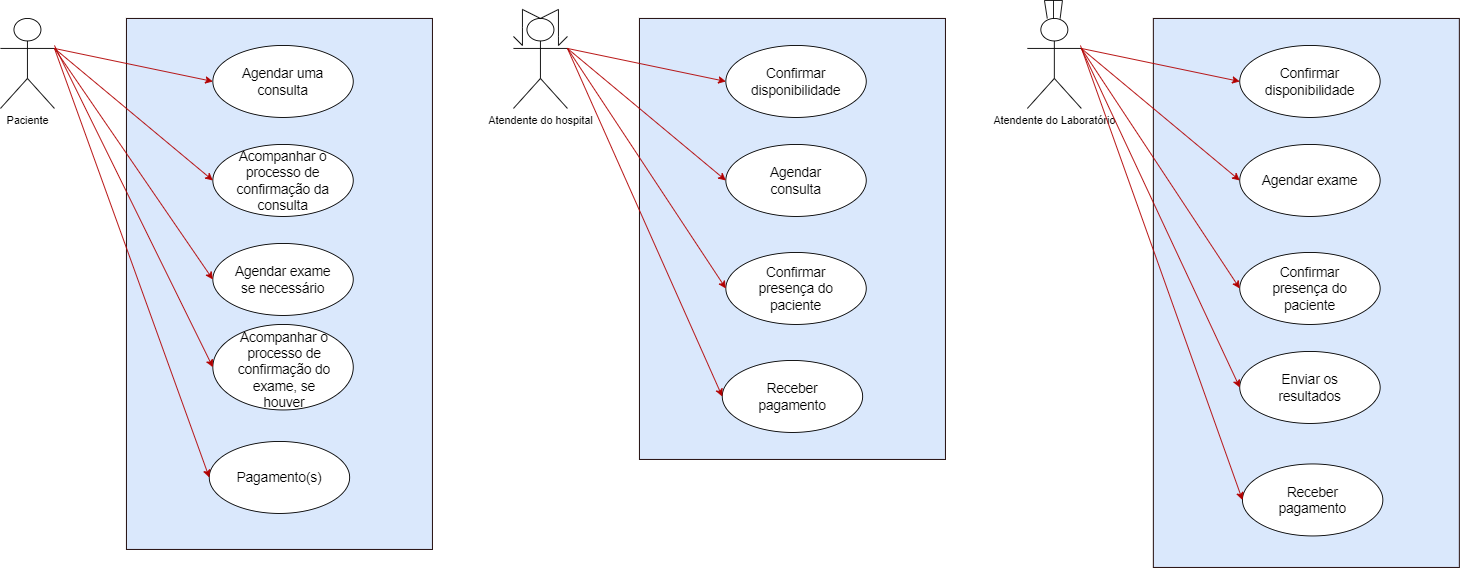

The diagram above was exported from draw.io. Its source (the exported page's mxGraphModel, read from the mxfile embedded in the PNG):
<mxGraphModel dx="868" dy="482" grid="1" gridSize="10" guides="1" tooltips="1" connect="1" arrows="1" fold="1" page="1" pageScale="1" pageWidth="1169" pageHeight="827" math="0" shadow="0">
  <root>
    <mxCell id="0" />
    <mxCell id="1" parent="0" />
    <mxCell id="b8uFtHwrjHx_ESkRjfHz-1" value="" style="rounded=0;whiteSpace=wrap;html=1;fillColor=#dae8fc;strokeColor=#170000;" parent="1" vertex="1">
      <mxGeometry x="240" y="220" width="340" height="590" as="geometry" />
    </mxCell>
    <mxCell id="b8uFtHwrjHx_ESkRjfHz-3" value="" style="ellipse;whiteSpace=wrap;html=1;" parent="1" vertex="1">
      <mxGeometry x="336" y="250" width="156" height="80" as="geometry" />
    </mxCell>
    <mxCell id="b8uFtHwrjHx_ESkRjfHz-4" value="&lt;font style=&quot;font-size: 15px;&quot;&gt;Agendar uma consulta&lt;/font&gt;" style="text;html=1;strokeColor=none;fillColor=none;align=center;verticalAlign=middle;whiteSpace=wrap;rounded=0;" parent="1" vertex="1">
      <mxGeometry x="359" y="275" width="110" height="30" as="geometry" />
    </mxCell>
    <mxCell id="b8uFtHwrjHx_ESkRjfHz-6" value="Paciente" style="shape=umlActor;verticalLabelPosition=bottom;verticalAlign=top;html=1;outlineConnect=0;" parent="1" vertex="1">
      <mxGeometry x="100" y="220" width="60" height="100" as="geometry" />
    </mxCell>
    <mxCell id="b8uFtHwrjHx_ESkRjfHz-12" value="" style="ellipse;whiteSpace=wrap;html=1;" parent="1" vertex="1">
      <mxGeometry x="336" y="360" width="156" height="80" as="geometry" />
    </mxCell>
    <mxCell id="b8uFtHwrjHx_ESkRjfHz-13" value="&lt;span style=&quot;font-size: 15px;&quot;&gt;Acompanhar o processo de confirmação da consulta&lt;/span&gt;" style="text;html=1;strokeColor=none;fillColor=none;align=center;verticalAlign=middle;whiteSpace=wrap;rounded=0;" parent="1" vertex="1">
      <mxGeometry x="359" y="385" width="110" height="30" as="geometry" />
    </mxCell>
    <mxCell id="b8uFtHwrjHx_ESkRjfHz-14" value="" style="ellipse;whiteSpace=wrap;html=1;" parent="1" vertex="1">
      <mxGeometry x="332" y="690" width="156" height="80" as="geometry" />
    </mxCell>
    <mxCell id="b8uFtHwrjHx_ESkRjfHz-15" value="&lt;font style=&quot;font-size: 15px;&quot;&gt;Pagamento(s)&lt;/font&gt;" style="text;html=1;strokeColor=none;fillColor=none;align=center;verticalAlign=middle;whiteSpace=wrap;rounded=0;" parent="1" vertex="1">
      <mxGeometry x="355" y="715" width="110" height="30" as="geometry" />
    </mxCell>
    <mxCell id="b8uFtHwrjHx_ESkRjfHz-20" value="" style="endArrow=classic;html=1;rounded=0;fontSize=15;exitX=1;exitY=0.3333333333333333;exitDx=0;exitDy=0;exitPerimeter=0;entryX=0;entryY=0.5;entryDx=0;entryDy=0;fillColor=#e51400;strokeColor=#B20000;" parent="1" source="b8uFtHwrjHx_ESkRjfHz-6" target="b8uFtHwrjHx_ESkRjfHz-3" edge="1">
      <mxGeometry width="50" height="50" relative="1" as="geometry">
        <mxPoint x="350" y="430" as="sourcePoint" />
        <mxPoint x="400" y="380" as="targetPoint" />
      </mxGeometry>
    </mxCell>
    <mxCell id="b8uFtHwrjHx_ESkRjfHz-21" value="" style="endArrow=classic;html=1;rounded=0;fontSize=15;exitX=1;exitY=0.3333333333333333;exitDx=0;exitDy=0;exitPerimeter=0;entryX=0;entryY=0.5;entryDx=0;entryDy=0;fillColor=#e51400;strokeColor=#B20000;" parent="1" source="b8uFtHwrjHx_ESkRjfHz-6" target="b8uFtHwrjHx_ESkRjfHz-12" edge="1">
      <mxGeometry width="50" height="50" relative="1" as="geometry">
        <mxPoint x="170" y="263.33333333333337" as="sourcePoint" />
        <mxPoint x="346" y="300" as="targetPoint" />
      </mxGeometry>
    </mxCell>
    <mxCell id="b8uFtHwrjHx_ESkRjfHz-22" value="" style="endArrow=classic;html=1;rounded=0;fontSize=15;exitX=1;exitY=0.3333333333333333;exitDx=0;exitDy=0;exitPerimeter=0;entryX=0;entryY=0.5;entryDx=0;entryDy=0;fillColor=#e51400;strokeColor=#B20000;" parent="1" source="b8uFtHwrjHx_ESkRjfHz-6" target="b8uFtHwrjHx_ESkRjfHz-14" edge="1">
      <mxGeometry width="50" height="50" relative="1" as="geometry">
        <mxPoint x="180" y="273.33333333333337" as="sourcePoint" />
        <mxPoint x="356" y="310" as="targetPoint" />
      </mxGeometry>
    </mxCell>
    <mxCell id="b8uFtHwrjHx_ESkRjfHz-23" value="" style="rounded=0;whiteSpace=wrap;html=1;fillColor=#dae8fc;strokeColor=#170000;" parent="1" vertex="1">
      <mxGeometry x="810" y="220" width="340" height="490" as="geometry" />
    </mxCell>
    <mxCell id="b8uFtHwrjHx_ESkRjfHz-24" value="" style="ellipse;whiteSpace=wrap;html=1;" parent="1" vertex="1">
      <mxGeometry x="906" y="250" width="156" height="80" as="geometry" />
    </mxCell>
    <mxCell id="b8uFtHwrjHx_ESkRjfHz-25" value="&lt;font style=&quot;font-size: 15px;&quot;&gt;Confirmar disponibilidade&lt;/font&gt;" style="text;html=1;strokeColor=none;fillColor=none;align=center;verticalAlign=middle;whiteSpace=wrap;rounded=0;" parent="1" vertex="1">
      <mxGeometry x="929" y="275" width="110" height="30" as="geometry" />
    </mxCell>
    <mxCell id="b8uFtHwrjHx_ESkRjfHz-26" value="Atendente do hospital" style="shape=umlActor;verticalLabelPosition=bottom;verticalAlign=top;html=1;outlineConnect=0;" parent="1" vertex="1">
      <mxGeometry x="670" y="220" width="60" height="100" as="geometry" />
    </mxCell>
    <mxCell id="b8uFtHwrjHx_ESkRjfHz-27" value="" style="ellipse;whiteSpace=wrap;html=1;" parent="1" vertex="1">
      <mxGeometry x="906" y="360" width="156" height="80" as="geometry" />
    </mxCell>
    <mxCell id="b8uFtHwrjHx_ESkRjfHz-28" value="&lt;span style=&quot;font-size: 15px;&quot;&gt;Agendar consulta&lt;/span&gt;" style="text;html=1;strokeColor=none;fillColor=none;align=center;verticalAlign=middle;whiteSpace=wrap;rounded=0;" parent="1" vertex="1">
      <mxGeometry x="929" y="385" width="110" height="30" as="geometry" />
    </mxCell>
    <mxCell id="b8uFtHwrjHx_ESkRjfHz-29" value="" style="ellipse;whiteSpace=wrap;html=1;" parent="1" vertex="1">
      <mxGeometry x="906" y="480" width="156" height="80" as="geometry" />
    </mxCell>
    <mxCell id="b8uFtHwrjHx_ESkRjfHz-30" value="&lt;font style=&quot;font-size: 15px;&quot;&gt;Confirmar presença do paciente&lt;/font&gt;" style="text;html=1;strokeColor=none;fillColor=none;align=center;verticalAlign=middle;whiteSpace=wrap;rounded=0;" parent="1" vertex="1">
      <mxGeometry x="929" y="505" width="110" height="30" as="geometry" />
    </mxCell>
    <mxCell id="b8uFtHwrjHx_ESkRjfHz-31" value="" style="endArrow=classic;html=1;rounded=0;fontSize=15;exitX=1;exitY=0.3333333333333333;exitDx=0;exitDy=0;exitPerimeter=0;entryX=0;entryY=0.5;entryDx=0;entryDy=0;fillColor=#e51400;strokeColor=#B20000;" parent="1" source="b8uFtHwrjHx_ESkRjfHz-26" target="b8uFtHwrjHx_ESkRjfHz-24" edge="1">
      <mxGeometry width="50" height="50" relative="1" as="geometry">
        <mxPoint x="920" y="430" as="sourcePoint" />
        <mxPoint x="970" y="380" as="targetPoint" />
      </mxGeometry>
    </mxCell>
    <mxCell id="b8uFtHwrjHx_ESkRjfHz-32" value="" style="endArrow=classic;html=1;rounded=0;fontSize=15;exitX=1;exitY=0.3333333333333333;exitDx=0;exitDy=0;exitPerimeter=0;entryX=0;entryY=0.5;entryDx=0;entryDy=0;fillColor=#e51400;strokeColor=#B20000;" parent="1" source="b8uFtHwrjHx_ESkRjfHz-26" target="b8uFtHwrjHx_ESkRjfHz-27" edge="1">
      <mxGeometry width="50" height="50" relative="1" as="geometry">
        <mxPoint x="740" y="263.33333333333337" as="sourcePoint" />
        <mxPoint x="916" y="300" as="targetPoint" />
      </mxGeometry>
    </mxCell>
    <mxCell id="b8uFtHwrjHx_ESkRjfHz-33" value="" style="endArrow=classic;html=1;rounded=0;fontSize=15;exitX=1;exitY=0.3333333333333333;exitDx=0;exitDy=0;exitPerimeter=0;entryX=0;entryY=0.5;entryDx=0;entryDy=0;fillColor=#e51400;strokeColor=#B20000;" parent="1" source="b8uFtHwrjHx_ESkRjfHz-26" target="b8uFtHwrjHx_ESkRjfHz-29" edge="1">
      <mxGeometry width="50" height="50" relative="1" as="geometry">
        <mxPoint x="750" y="273.33333333333337" as="sourcePoint" />
        <mxPoint x="926" y="310" as="targetPoint" />
      </mxGeometry>
    </mxCell>
    <mxCell id="b8uFtHwrjHx_ESkRjfHz-37" value="" style="endArrow=none;html=1;rounded=0;fontSize=15;" parent="1" edge="1">
      <mxGeometry width="50" height="50" relative="1" as="geometry">
        <mxPoint x="670" y="240" as="sourcePoint" />
        <mxPoint x="730" y="240" as="targetPoint" />
        <Array as="points">
          <mxPoint x="680" y="250" />
          <mxPoint x="680" y="230" />
          <mxPoint x="680" y="210" />
          <mxPoint x="700" y="220" />
          <mxPoint x="720" y="210" />
          <mxPoint x="720" y="240" />
          <mxPoint x="720" y="250" />
        </Array>
      </mxGeometry>
    </mxCell>
    <mxCell id="jviIL-oHXVwUA9mIEPJy-3" value="" style="rounded=0;whiteSpace=wrap;html=1;fillColor=#dae8fc;strokeColor=#170000;" parent="1" vertex="1">
      <mxGeometry x="1381" y="220" width="340" height="610" as="geometry" />
    </mxCell>
    <mxCell id="jviIL-oHXVwUA9mIEPJy-4" value="" style="ellipse;whiteSpace=wrap;html=1;" parent="1" vertex="1">
      <mxGeometry x="1477" y="250" width="156" height="80" as="geometry" />
    </mxCell>
    <mxCell id="jviIL-oHXVwUA9mIEPJy-5" value="&lt;font style=&quot;font-size: 15px;&quot;&gt;Confirmar disponibilidade&lt;/font&gt;" style="text;html=1;strokeColor=none;fillColor=none;align=center;verticalAlign=middle;whiteSpace=wrap;rounded=0;" parent="1" vertex="1">
      <mxGeometry x="1500" y="275" width="110" height="30" as="geometry" />
    </mxCell>
    <mxCell id="jviIL-oHXVwUA9mIEPJy-6" value="Atendente do Laboratório" style="shape=umlActor;verticalLabelPosition=bottom;verticalAlign=top;html=1;outlineConnect=0;" parent="1" vertex="1">
      <mxGeometry x="1241" y="220" width="60" height="100" as="geometry" />
    </mxCell>
    <mxCell id="jviIL-oHXVwUA9mIEPJy-7" value="" style="ellipse;whiteSpace=wrap;html=1;" parent="1" vertex="1">
      <mxGeometry x="1477" y="360" width="156" height="80" as="geometry" />
    </mxCell>
    <mxCell id="jviIL-oHXVwUA9mIEPJy-8" value="&lt;span style=&quot;font-size: 15px;&quot;&gt;Agendar exame&lt;/span&gt;" style="text;html=1;strokeColor=none;fillColor=none;align=center;verticalAlign=middle;whiteSpace=wrap;rounded=0;" parent="1" vertex="1">
      <mxGeometry x="1500" y="385" width="110" height="30" as="geometry" />
    </mxCell>
    <mxCell id="jviIL-oHXVwUA9mIEPJy-9" value="" style="ellipse;whiteSpace=wrap;html=1;" parent="1" vertex="1">
      <mxGeometry x="1477" y="480" width="156" height="80" as="geometry" />
    </mxCell>
    <mxCell id="jviIL-oHXVwUA9mIEPJy-10" value="&lt;font style=&quot;font-size: 15px;&quot;&gt;Confirmar presença do paciente&lt;/font&gt;" style="text;html=1;strokeColor=none;fillColor=none;align=center;verticalAlign=middle;whiteSpace=wrap;rounded=0;" parent="1" vertex="1">
      <mxGeometry x="1500" y="505" width="110" height="30" as="geometry" />
    </mxCell>
    <mxCell id="jviIL-oHXVwUA9mIEPJy-11" value="" style="endArrow=classic;html=1;rounded=0;fontSize=15;exitX=1;exitY=0.3333333333333333;exitDx=0;exitDy=0;exitPerimeter=0;entryX=0;entryY=0.5;entryDx=0;entryDy=0;fillColor=#e51400;strokeColor=#B20000;" parent="1" source="jviIL-oHXVwUA9mIEPJy-6" target="jviIL-oHXVwUA9mIEPJy-4" edge="1">
      <mxGeometry width="50" height="50" relative="1" as="geometry">
        <mxPoint x="1491" y="430" as="sourcePoint" />
        <mxPoint x="1541" y="380" as="targetPoint" />
      </mxGeometry>
    </mxCell>
    <mxCell id="jviIL-oHXVwUA9mIEPJy-12" value="" style="endArrow=classic;html=1;rounded=0;fontSize=15;exitX=1;exitY=0.3333333333333333;exitDx=0;exitDy=0;exitPerimeter=0;entryX=0;entryY=0.5;entryDx=0;entryDy=0;fillColor=#e51400;strokeColor=#B20000;" parent="1" source="jviIL-oHXVwUA9mIEPJy-6" target="jviIL-oHXVwUA9mIEPJy-7" edge="1">
      <mxGeometry width="50" height="50" relative="1" as="geometry">
        <mxPoint x="1311" y="263.33333333333337" as="sourcePoint" />
        <mxPoint x="1487" y="300" as="targetPoint" />
      </mxGeometry>
    </mxCell>
    <mxCell id="jviIL-oHXVwUA9mIEPJy-13" value="" style="endArrow=classic;html=1;rounded=0;fontSize=15;exitX=1;exitY=0.3333333333333333;exitDx=0;exitDy=0;exitPerimeter=0;entryX=0;entryY=0.5;entryDx=0;entryDy=0;fillColor=#e51400;strokeColor=#B20000;" parent="1" source="jviIL-oHXVwUA9mIEPJy-6" target="jviIL-oHXVwUA9mIEPJy-9" edge="1">
      <mxGeometry width="50" height="50" relative="1" as="geometry">
        <mxPoint x="1321" y="273.33333333333337" as="sourcePoint" />
        <mxPoint x="1497" y="310" as="targetPoint" />
      </mxGeometry>
    </mxCell>
    <mxCell id="jviIL-oHXVwUA9mIEPJy-15" value="" style="endArrow=none;html=1;rounded=0;" parent="1" source="jviIL-oHXVwUA9mIEPJy-6" edge="1">
      <mxGeometry width="50" height="50" relative="1" as="geometry">
        <mxPoint x="1290" y="230" as="sourcePoint" />
        <mxPoint x="1280" y="200" as="targetPoint" />
      </mxGeometry>
    </mxCell>
    <mxCell id="jviIL-oHXVwUA9mIEPJy-16" value="" style="endArrow=none;html=1;rounded=0;exitX=0.75;exitY=0.1;exitDx=0;exitDy=0;exitPerimeter=0;" parent="1" edge="1">
      <mxGeometry width="50" height="50" relative="1" as="geometry">
        <mxPoint x="1270" y="220" as="sourcePoint" />
        <mxPoint x="1270" y="200" as="targetPoint" />
      </mxGeometry>
    </mxCell>
    <mxCell id="jviIL-oHXVwUA9mIEPJy-17" value="" style="endArrow=none;html=1;rounded=0;" parent="1" edge="1">
      <mxGeometry width="50" height="50" relative="1" as="geometry">
        <mxPoint x="1260" y="200" as="sourcePoint" />
        <mxPoint x="1280" y="200" as="targetPoint" />
      </mxGeometry>
    </mxCell>
    <mxCell id="jviIL-oHXVwUA9mIEPJy-18" value="" style="endArrow=none;html=1;rounded=0;" parent="1" source="jviIL-oHXVwUA9mIEPJy-6" edge="1">
      <mxGeometry width="50" height="50" relative="1" as="geometry">
        <mxPoint x="1287.4285714285713" y="230" as="sourcePoint" />
        <mxPoint x="1260" y="200" as="targetPoint" />
      </mxGeometry>
    </mxCell>
    <mxCell id="jviIL-oHXVwUA9mIEPJy-20" value="" style="ellipse;whiteSpace=wrap;html=1;" parent="1" vertex="1">
      <mxGeometry x="902" y="600" width="156" height="80" as="geometry" />
    </mxCell>
    <mxCell id="jviIL-oHXVwUA9mIEPJy-21" value="&lt;font style=&quot;font-size: 15px;&quot;&gt;Receber pagamento&lt;/font&gt;" style="text;html=1;strokeColor=none;fillColor=none;align=center;verticalAlign=middle;whiteSpace=wrap;rounded=0;" parent="1" vertex="1">
      <mxGeometry x="925" y="625" width="110" height="30" as="geometry" />
    </mxCell>
    <mxCell id="jviIL-oHXVwUA9mIEPJy-24" value="" style="endArrow=classic;html=1;rounded=0;fontSize=15;exitX=1;exitY=0.3333333333333333;exitDx=0;exitDy=0;exitPerimeter=0;entryX=0;entryY=0.5;entryDx=0;entryDy=0;fillColor=#e51400;strokeColor=#B20000;" parent="1" source="b8uFtHwrjHx_ESkRjfHz-26" target="jviIL-oHXVwUA9mIEPJy-20" edge="1">
      <mxGeometry width="50" height="50" relative="1" as="geometry">
        <mxPoint x="740" y="263.33333333333337" as="sourcePoint" />
        <mxPoint x="916" y="530" as="targetPoint" />
      </mxGeometry>
    </mxCell>
    <mxCell id="jviIL-oHXVwUA9mIEPJy-32" value="" style="ellipse;whiteSpace=wrap;html=1;" parent="1" vertex="1">
      <mxGeometry x="1477" y="590" width="156" height="80" as="geometry" />
    </mxCell>
    <mxCell id="jviIL-oHXVwUA9mIEPJy-33" value="&lt;span style=&quot;font-size: 15px;&quot;&gt;Enviar os resultados&lt;/span&gt;" style="text;html=1;strokeColor=none;fillColor=none;align=center;verticalAlign=middle;whiteSpace=wrap;rounded=0;" parent="1" vertex="1">
      <mxGeometry x="1500" y="615" width="110" height="30" as="geometry" />
    </mxCell>
    <mxCell id="jviIL-oHXVwUA9mIEPJy-34" value="" style="endArrow=classic;html=1;rounded=0;fontSize=15;exitX=1;exitY=0.3333333333333333;exitDx=0;exitDy=0;exitPerimeter=0;entryX=0;entryY=0.5;entryDx=0;entryDy=0;fillColor=#e51400;strokeColor=#B20000;" parent="1" source="jviIL-oHXVwUA9mIEPJy-6" target="jviIL-oHXVwUA9mIEPJy-32" edge="1">
      <mxGeometry width="50" height="50" relative="1" as="geometry">
        <mxPoint x="1311" y="263.33333333333337" as="sourcePoint" />
        <mxPoint x="1487" y="410" as="targetPoint" />
      </mxGeometry>
    </mxCell>
    <mxCell id="V7vJJ0SqCR677n3g-1iQ-1" value="" style="ellipse;whiteSpace=wrap;html=1;" parent="1" vertex="1">
      <mxGeometry x="336" y="470" width="156" height="80" as="geometry" />
    </mxCell>
    <mxCell id="V7vJJ0SqCR677n3g-1iQ-2" value="&lt;span style=&quot;font-size: 15px;&quot;&gt;Agendar exame se necessário&lt;/span&gt;" style="text;html=1;strokeColor=none;fillColor=none;align=center;verticalAlign=middle;whiteSpace=wrap;rounded=0;" parent="1" vertex="1">
      <mxGeometry x="359" y="495" width="110" height="30" as="geometry" />
    </mxCell>
    <mxCell id="V7vJJ0SqCR677n3g-1iQ-3" value="" style="ellipse;whiteSpace=wrap;html=1;" parent="1" vertex="1">
      <mxGeometry x="336" y="560" width="156" height="95" as="geometry" />
    </mxCell>
    <mxCell id="V7vJJ0SqCR677n3g-1iQ-4" value="&lt;span style=&quot;font-size: 15px;&quot;&gt;Acompanhar o processo de confirmação do exame, se houver&lt;/span&gt;" style="text;html=1;strokeColor=none;fillColor=none;align=center;verticalAlign=middle;whiteSpace=wrap;rounded=0;" parent="1" vertex="1">
      <mxGeometry x="355" y="595" width="121" height="30" as="geometry" />
    </mxCell>
    <mxCell id="V7vJJ0SqCR677n3g-1iQ-5" value="" style="endArrow=classic;html=1;rounded=0;fontSize=15;exitX=1;exitY=0.3333333333333333;exitDx=0;exitDy=0;exitPerimeter=0;entryX=0;entryY=0.5;entryDx=0;entryDy=0;fillColor=#e51400;strokeColor=#B20000;" parent="1" source="b8uFtHwrjHx_ESkRjfHz-6" target="V7vJJ0SqCR677n3g-1iQ-1" edge="1">
      <mxGeometry width="50" height="50" relative="1" as="geometry">
        <mxPoint x="170" y="263.33333333333337" as="sourcePoint" />
        <mxPoint x="345.9999999999982" y="410" as="targetPoint" />
      </mxGeometry>
    </mxCell>
    <mxCell id="V7vJJ0SqCR677n3g-1iQ-6" value="" style="endArrow=classic;html=1;rounded=0;fontSize=15;fillColor=#e51400;strokeColor=#B20000;entryX=0;entryY=0.5;entryDx=0;entryDy=0;" parent="1" target="V7vJJ0SqCR677n3g-1iQ-3" edge="1">
      <mxGeometry width="50" height="50" relative="1" as="geometry">
        <mxPoint x="160" y="250" as="sourcePoint" />
        <mxPoint x="355.9999999999982" y="420" as="targetPoint" />
      </mxGeometry>
    </mxCell>
    <mxCell id="V7vJJ0SqCR677n3g-1iQ-9" value="" style="ellipse;whiteSpace=wrap;html=1;" parent="1" vertex="1">
      <mxGeometry x="1480" y="715" width="156" height="80" as="geometry" />
    </mxCell>
    <mxCell id="V7vJJ0SqCR677n3g-1iQ-10" value="&lt;font style=&quot;font-size: 15px;&quot;&gt;Receber pagamento&lt;/font&gt;" style="text;html=1;strokeColor=none;fillColor=none;align=center;verticalAlign=middle;whiteSpace=wrap;rounded=0;" parent="1" vertex="1">
      <mxGeometry x="1503" y="740" width="110" height="30" as="geometry" />
    </mxCell>
    <mxCell id="V7vJJ0SqCR677n3g-1iQ-11" value="" style="endArrow=classic;html=1;rounded=0;fontSize=15;entryX=0;entryY=0.5;entryDx=0;entryDy=0;fillColor=#e51400;strokeColor=#B20000;" parent="1" target="V7vJJ0SqCR677n3g-1iQ-9" edge="1">
      <mxGeometry width="50" height="50" relative="1" as="geometry">
        <mxPoint x="1300" y="250" as="sourcePoint" />
        <mxPoint x="1486.9999999999905" y="640" as="targetPoint" />
      </mxGeometry>
    </mxCell>
  </root>
</mxGraphModel>